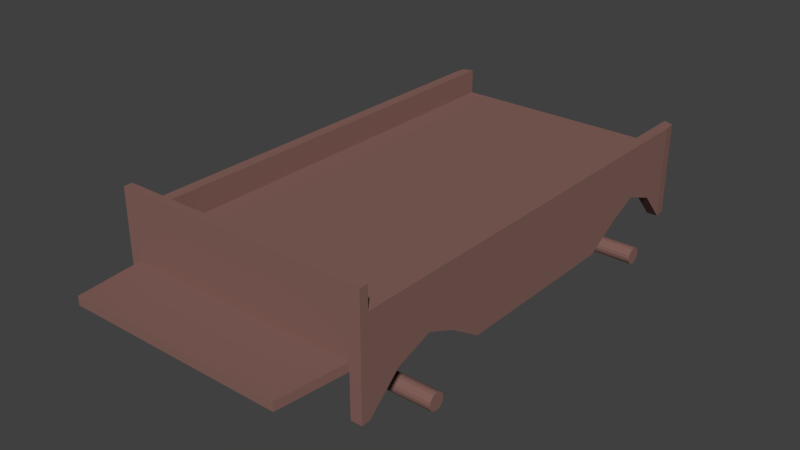 # Source: Wagon.blend  (saved by Blender 2.74.0; exported with 4.5.12 LTS)
import bpy
from mathutils import Matrix  # noqa: F401  (used for matrix-valued properties, if any)

bpy.ops.wm.read_factory_settings(use_empty=True)
scene = bpy.context.scene
scene.name = 'Scene'

# ---- collections
col_collection_1 = bpy.data.collections.new('Collection 1'); scene.collection.children.link(col_collection_1)

# ---- materials (node trees are filled in below, after node groups)
mat_material = bpy.data.materials.new('Material')
mat_material.alpha_threshold = 0.0
mat_material.use_transparent_shadow = False
mat_material.diffuse_color = (0.2396, 0.1258, 0.1082, 1.0)
mat_material.roughness = 0.5
mat_material.specular_intensity = 0.0

# ---- material node trees

# ---- world
world_world = bpy.data.worlds.new('World'); scene.world = world_world
world_world.color = (0.05088, 0.05088, 0.05088)
world_world.use_sun_shadow = False
world_world.sun_shadow_jitter_overblur = 0.0
world_world.cycles.sampling_method = 'MANUAL'
world_world.cycles.sample_map_resolution = 256

# ---- meshes
me_cube_001 = bpy.data.meshes.new('Cube.001')
me_cube_001.from_pydata([(0.7483, -1.0, 0.6), (0.7483, -1.0, 1.149), (0.7418, 1.625, 0.6), (0.7418, 1.625, 1.15), (0.6825, 1.554, 0.9), (0.0, 1.65, 1.0), (0.0, -1.0, 0.9), (0.0, -1.0, 1.0), (0.7418, 1.625, 1.0), (0.6825, 1.65, 1.0), (0.6825, -1.0, 1.0), (0.6825, 1.65, 1.15), (0.7483, 0.3, 1.15), (0.6825, -1.0, 1.15), (0.6825, 0.3, 1.15), (0.0, 0.3, 1.0), (0.6825, 0.3, 1.0), (0.6825, -1.0, 0.6), (0.6825, 1.65, 0.6), (0.0, -0.5932, 0.9), (0.7483, 0.8153, 0.65), (0.6825, 0.8153, 0.65), (0.7483, -1.0, 1.0), (0.6825, -1.0, 0.9), (0.0, 0.3, 0.9), (0.6825, 0.3, 0.9), (0.7483, -0.8063, 0.7758), (0.7483, -0.5932, 0.85), (0.7483, -0.4188, 0.7758), (0.7483, -0.2251, 0.65), (0.6825, -0.8063, 0.7758), (0.6825, 1.2, 0.85), (0.6825, -0.4188, 0.7758), (0.6825, -0.2251, 0.65), (0.6825, 1.65, 0.9), (0.7418, 1.625, 0.85), (0.7483, -1.0, 0.85), (0.7483, 1.03, 0.7758), (0.7483, 1.2, 0.85), (0.7483, 1.397, 0.7758), (0.7483, 1.554, 0.6), (0.6825, 1.03, 0.7758), (0.6825, 1.397, 0.7758), (0.6825, 1.554, 0.6), (0.7483, 0.3, 0.85), (0.0, 1.2, 0.9), (0.7483, 0.3, 1.0), (0.7483, -1.05, 0.6), (0.7483, -1.05, 1.149), (0.0, -1.05, 0.85), (0.6825, -1.05, 0.9), (0.6825, -1.05, 1.15), (0.6825, -1.05, 0.6), (0.7483, -1.05, 0.9), (0.6825, -1.05, 0.85), (0.7483, -1.05, 0.85), (0.0, -1.05, 1.15), (0.0, -1.0, 1.15), (0.7483, -1.0, 1.28), (0.6825, -1.0, 1.281), (0.7483, -1.05, 1.28), (0.6825, -1.05, 1.281), (0.0004375, -1.05, 1.281), (0.0004375, -1.0, 1.281), (0.0, -1.45, 0.85), (0.0, -1.45, 0.9), (0.6368, -1.45, 0.9), (0.6368, -1.45, 0.85), (0.7483, 1.2, 1.15), (0.6825, 1.2, 1.15), (0.0, 1.2, 1.0), (0.6825, 1.2, 1.0), (0.7483, 1.2, 1.0), (0.6825, 0.3, 0.65), (0.7483, 0.3, 0.65), (0.7483, -0.5932, 1.15), (0.6825, -0.5932, 1.15), (0.0, -0.6, 1.0), (0.6825, -0.5932, 1.0), (0.7483, -0.5932, 1.0), (0.6825, 1.2, 0.9), (0.6825, 0.3, 0.85), (0.6825, -0.5932, 0.85), (0.6825, 1.65, 0.85), (0.7483, -1.0, 0.9), (0.7483, -0.5932, 0.9), (0.7483, 0.3, 0.9), (0.7483, 1.2, 0.9), (0.7418, 1.625, 0.9), (0.7483, 0.8153, 0.85), (0.7483, -0.2251, 0.85), (0.6825, 1.554, 1.15), (0.7483, 1.554, 1.15), (0.7483, 1.554, 1.0), (0.6825, 1.554, 1.0), (0.6825, 1.554, 0.85), (0.7483, 1.554, 0.85), (0.7483, 1.554, 0.9), (0.0, 1.65, 0.9), (0.0, 1.554, 0.9), (0.6825, -1.0, 0.85), (0.0, -1.05, 0.9), (0.6825, -0.2251, 0.85), (0.6825, 0.8153, 0.85), (0.6825, -0.5932, 0.9), (0.6825, -0.2251, 0.9), (0.7999, -0.55, 0.4997), (0.7999, -0.5806, 0.5461), (0.8, -0.6461, 0.5194), (0.8001, -0.6463, 0.4811), (0.8001, -0.6355, 0.4648), (0.8001, -0.6194, 0.4539), (0.8001, -0.6003, 0.45), (0.7999, -0.5537, 0.5189), (0.7999, -0.5645, 0.5352), (0.7999, -0.5997, 0.55), (0.7999, -0.6189, 0.5463), (0.8, -0.6352, 0.5355), (0.8, -0.5648, 0.4645), (0.8001, -0.65, 0.5003), (0.8001, -0.5811, 0.4537), (0.8, -0.5539, 0.4806), (-5.417e-05, -0.55, 0.4997), (-0.0001023, -0.5806, 0.5461), (1.634e-05, -0.6461, 0.5194), (8.384e-05, -0.6463, 0.4811), (0.0001007, -0.6355, 0.4648), (0.0001023, -0.6194, 0.4539), (8.825e-05, -0.6003, 0.45), (-8.384e-05, -0.5537, 0.5189), (-0.0001007, -0.5645, 0.5352), (-8.826e-05, -0.5997, 0.55), (-6.083e-05, -0.6189, 0.5463), (-2.41e-05, -0.6352, 0.5355), (2.409e-05, -0.5648, 0.4645), (5.416e-05, -0.65, 0.5003), (6.082e-05, -0.5811, 0.4537), (-1.635e-05, -0.5539, 0.4806), (0.7999, 1.25, 0.4996), (0.7999, 1.22, 0.5459), (0.8, 1.154, 0.5192), (0.8001, 1.154, 0.4809), (0.8001, 1.165, 0.4647), (0.8001, 1.176, 0.4564), (0.8001, 1.2, 0.4498), (0.7999, 1.247, 0.5187), (0.7999, 1.236, 0.535), (0.7999, 1.201, 0.5498), (0.7999, 1.181, 0.5461), (0.8, 1.165, 0.5354), (0.8, 1.235, 0.4643), (0.8001, 1.15, 0.5001), (0.8001, 1.219, 0.4535), (0.8, 1.246, 0.4805), (-5.416e-05, 1.25, 0.4997), (-0.0001023, 1.219, 0.5461), (1.635e-05, 1.154, 0.5194), (8.384e-05, 1.154, 0.4811), (0.0001007, 1.164, 0.4648), (0.0001023, 1.181, 0.4539), (8.826e-05, 1.2, 0.45), (-8.384e-05, 1.246, 0.5189), (-0.0001007, 1.236, 0.5352), (-8.826e-05, 1.2, 0.55), (-6.083e-05, 1.181, 0.5463), (-2.41e-05, 1.165, 0.5355), (2.41e-05, 1.235, 0.4645), (5.416e-05, 1.15, 0.5003), (6.083e-05, 1.219, 0.4537), (-1.635e-05, 1.246, 0.4806), (0.6825, 0.8153, 0.9), (0.0, 0.8153, 0.9), (0.0, -0.2251, 0.9), (0.0, 0.8153, 1.0), (0.0, -0.2251, 1.0), (0.4875, -1.0, 0.9), (0.4875, 1.65, 1.0), (0.4875, 1.2, 1.0), (0.4875, 1.65, 0.9), (0.4875, 1.2, 0.9), (0.4875, 1.554, 0.9), (0.4875, -0.5932, 0.9), (0.4875, 0.8153, 0.9), (0.4875, 0.3, 0.9), (0.4875, -0.2251, 0.9), (0.455, 1.554, 0.9), (0.455, 0.8153, 0.9), (0.455, -0.2251, 0.9), (0.455, -1.0, 0.9), (0.455, 1.65, 1.0), (0.455, 1.2, 1.0), (0.455, 1.65, 0.9), (0.455, 1.2, 0.9), (0.455, -0.5932, 0.9), (0.455, 0.3, 0.9), (0.4875, 1.219, 0.4537), (0.4875, 1.235, 0.4645), (0.4875, 1.246, 0.5189), (0.4875, 1.236, 0.5352), (0.4875, 1.219, 0.5461), (0.4875, 1.2, 0.55), (0.4875, 1.181, 0.5463), (0.4875, 1.165, 0.5355), (0.4875, 1.154, 0.5194), (0.4875, 1.15, 0.5003), (0.4875, 1.154, 0.4811), (0.4875, 1.25, 0.4997), (0.4875, 1.164, 0.4648), (0.4875, 1.2, 0.45), (0.4875, 1.246, 0.4806), (0.4875, 1.181, 0.4539), (0.455, 1.219, 0.4537), (0.455, 1.246, 0.5189), (0.455, 1.219, 0.5461), (0.455, 1.165, 0.5355), (0.455, 1.25, 0.4997), (0.455, 1.2, 0.45), (0.455, 1.235, 0.4645), (0.455, 1.236, 0.5352), (0.455, 1.2, 0.55), (0.455, 1.181, 0.5463), (0.455, 1.154, 0.5194), (0.455, 1.15, 0.5003), (0.455, 1.154, 0.4811), (0.455, 1.164, 0.4648), (0.455, 1.246, 0.4806), (0.455, 1.181, 0.4539), (0.6825, 0.7895, 0.65), (0.7483, 0.7895, 0.65), (0.7483, 0.7895, 0.85), (0.6825, 0.7895, 0.85), (0.6825, 0.7895, 0.9), (0.0, 0.7895, 0.9), (0.4875, 0.7895, 0.9), (0.455, 0.7895, 0.9), (0.03256, -0.5811, 0.4537), (0.03252, -0.5648, 0.4645), (0.03242, -0.5537, 0.5189), (0.0324, -0.5645, 0.5352), (0.0324, -0.5806, 0.5461), (0.03241, -0.5997, 0.55), (0.03244, -0.6189, 0.5463), (0.03248, -0.6352, 0.5355), (0.03252, -0.6461, 0.5194), (0.03255, -0.65, 0.5003), (0.03258, -0.6463, 0.4811), (0.03245, -0.55, 0.4997), (0.0326, -0.6355, 0.4648), (0.03259, -0.6003, 0.45), (0.03248, -0.5539, 0.4806), (0.0326, -0.6194, 0.4539), (0.03256, 1.219, 0.4537), (0.03242, 1.246, 0.5189), (0.0324, 1.219, 0.5461), (0.03248, 1.165, 0.5355), (0.03245, 1.25, 0.4997), (0.03259, 1.2, 0.45), (0.03252, 1.235, 0.4645), (0.0324, 1.236, 0.5352), (0.03241, 1.2, 0.55), (0.03244, 1.181, 0.5463), (0.03252, 1.154, 0.5194), (0.03255, 1.15, 0.5003), (0.03258, 1.154, 0.4811), (0.0326, 1.164, 0.4648), (0.03248, 1.246, 0.4806), (0.0326, 1.181, 0.4539), (0.7483, -0.1989, 0.85), (0.6825, -0.1989, 0.85), (0.6825, -0.1989, 0.65), (0.7483, -0.1989, 0.65), (0.6825, -0.1989, 0.9), (0.0, -0.1989, 0.9), (0.4875, -0.1989, 0.9), (0.455, -0.1989, 0.9), (0.4875, -0.5648, 0.4645), (0.4875, -0.5645, 0.5352), (0.4875, -0.5997, 0.55), (0.4875, -0.6189, 0.5463), (0.4875, -0.6461, 0.5194), (0.4875, -0.65, 0.5003), (0.4875, -0.6463, 0.4811), (0.4875, -0.6355, 0.4648), (0.4875, -0.5539, 0.4806), (0.4875, -0.6194, 0.4539), (0.4875, -0.5811, 0.4537), (0.4875, -0.5537, 0.5189), (0.4875, -0.5806, 0.5461), (0.4875, -0.6352, 0.5355), (0.4875, -0.55, 0.4997), (0.4875, -0.6003, 0.45), (0.455, -0.5811, 0.4537), (0.455, -0.5537, 0.5189), (0.455, -0.5806, 0.5461), (0.455, -0.6352, 0.5355), (0.455, -0.55, 0.4997), (0.455, -0.6003, 0.45), (0.455, -0.5648, 0.4645), (0.455, -0.5645, 0.5352), (0.455, -0.5997, 0.55), (0.455, -0.6189, 0.5463), (0.455, -0.6461, 0.5194), (0.455, -0.65, 0.5003), (0.455, -0.6463, 0.4811), (0.455, -0.6355, 0.4648), (0.455, -0.5539, 0.4806), (0.455, -0.6194, 0.4539), (0.7483, 0.2751, 0.85), (0.6825, 0.2751, 0.65), (0.7483, 0.2751, 0.65), (0.4875, 0.2751, 0.9), (0.455, 0.2751, 0.9), (0.6825, 0.2751, 0.85), (0.6825, 0.2751, 0.9), (0.0, 0.2751, 0.9), (0.6825, 0.3245, 0.85), (0.6825, 0.3245, 0.65), (0.7483, 0.3245, 0.65), (0.7483, 0.3245, 0.85), (0.6825, 0.3245, 0.9), (0.0, 0.3245, 0.9), (0.4875, 0.3245, 0.9), (0.455, 0.3245, 0.9), (0.02275, 1.554, 0.9), (0.02275, 0.8153, 0.9), (0.02275, -0.2251, 0.9), (0.02275, -1.0, 0.9), (0.02275, 1.65, 1.0), (0.02275, 1.2, 1.0), (0.02275, 1.65, 0.9), (0.02275, 1.2, 0.9), (0.02275, -0.5932, 0.9), (0.02275, 0.3, 0.9), (0.02275, 0.7895, 0.9), (0.02275, -0.1989, 0.9), (0.02275, 0.2751, 0.9), (0.02275, 0.3245, 0.9), (-2.117e-09, 0.2751, 0.5904), (0.0325, 0.2751, 0.5904), (-3.375e-05, 0.2751, 0.6096), (0.03247, 0.2751, 0.6096), (2.706e-06, 0.3242, 0.5904), (0.0325, 0.3242, 0.5904), (-3.124e-05, 0.3245, 0.6096), (0.03247, 0.3245, 0.6096), (0.8001, -0.6463, 0.4811), (0.8001, -0.6355, 0.4648), (0.8001, -0.6194, 0.4539), (0.8001, -0.6003, 0.45), (0.7999, -0.5537, 0.5189), (0.7999, -0.5645, 0.5352), (0.7999, -0.5997, 0.55), (0.7999, -0.6189, 0.5463), (0.8, -0.6352, 0.5355), (0.7999, -0.5806, 0.5461), (0.7999, -0.55, 0.4997), (0.8, -0.5648, 0.4645), (0.8, -0.5539, 0.4806), (0.8001, -0.5811, 0.4537), (0.8, -0.6461, 0.5194), (0.8001, -0.65, 0.5003)], [(6, 7), (15, 24), (45, 70), (19, 77)], [(71, 177, 190, 328, 70, 173, 15, 16), (78, 76, 14, 16), (71, 16, 14, 69), (78, 16, 15, 174, 77), (227, 21, 20, 228), (75, 12, 14, 76), (69, 14, 12, 68), (43, 18, 2, 40), (17, 30, 26, 0), (32, 33, 29, 28), (21, 41, 37, 20), (42, 43, 40, 39), (75, 1, 22, 79), (36, 0, 26), (327, 5, 70, 328), (38, 87, 86, 44, 318, 229, 89), (0, 36, 55, 47), (72, 68, 12, 46), (329, 98, 5, 327), (47, 55, 54, 52), (50, 51, 56, 101), (51, 50, 53, 48), (53, 50, 54, 55), (17, 0, 47, 52), (56, 51, 61, 62), (10, 7, 57, 13), (1, 13, 59, 58), (101, 6, 326, 188, 175, 23, 50), (48, 1, 58, 60), (51, 48, 60, 61), (13, 57, 63, 59), (308, 73, 74, 309), (27, 36, 26), (92, 91, 69, 68), (67, 54, 50, 66), (64, 67, 66, 65), (49, 54, 67, 64), (65, 66, 50, 101), (12, 75, 79, 46), (1, 75, 76, 13), (10, 78, 77, 7), (10, 13, 76, 78), (18, 43, 95, 83), (44, 86, 85, 27, 90, 267, 307), (79, 85, 86, 46), (22, 84, 85, 79), (267, 90, 29, 270), (317, 318, 44, 74), (37, 89, 20), (89, 37, 38), (92, 68, 72, 93), (88, 97, 96, 35), (9, 94, 91, 11), (11, 91, 92, 3), (3, 92, 93, 8), (8, 93, 97, 88), (35, 96, 40, 2), (87, 38, 96, 97), (11, 3, 8, 9), (9, 8, 88, 34), (35, 83, 34, 88), (2, 18, 83, 35), (40, 96, 39), (39, 96, 38), (31, 38, 37, 41), (39, 38, 31, 42), (43, 42, 95), (95, 42, 31), (31, 80, 4, 95), (95, 4, 34, 83), (180, 178, 34, 4), (179, 180, 4, 80), (53, 55, 36, 84), (53, 84, 1, 48), (93, 72, 87, 97), (72, 46, 86, 87), (27, 85, 84, 36), (28, 90, 27), (29, 90, 28), (33, 32, 102), (102, 32, 82), (268, 269, 33, 102), (41, 21, 103), (31, 41, 103), (227, 230, 103, 21), (91, 94, 71, 69), (28, 27, 82, 32), (27, 26, 30, 82), (268, 102, 105, 271), (102, 82, 104, 105), (82, 100, 23, 104), (175, 181, 104, 23), (82, 30, 100), (30, 17, 100), (49, 101, 50, 54), (100, 54, 50, 23), (54, 100, 17, 52), (113, 114, 350, 349), (184, 187, 274, 273), (236, 235, 136, 134), (238, 237, 129, 130), (240, 239, 123, 131), (241, 240, 131, 132), (243, 242, 133, 124), (242, 241, 132, 133), (244, 243, 124, 135), (239, 238, 130, 123), (245, 244, 135, 125), (237, 246, 122, 129), (247, 245, 125, 126), (235, 248, 128, 136), (338, 246, 237, 340), (250, 247, 126, 127), (105, 184, 273, 271), (248, 250, 127, 128), (152, 150, 153, 138, 145, 146, 139, 147, 148, 149, 140, 151, 141, 142, 143, 144), (168, 160, 159, 158, 157, 167, 156, 165, 164, 163, 155, 162, 161, 154, 169, 166), (257, 251, 168, 166), (258, 252, 161, 162), (259, 253, 155, 163), (260, 259, 163, 164), (261, 254, 165, 156), (254, 260, 164, 165), (262, 261, 156, 167), (253, 258, 162, 155), (263, 262, 167, 157), (252, 255, 154, 161), (264, 263, 157, 158), (251, 256, 160, 168), (265, 257, 166, 169), (266, 264, 158, 159), (255, 265, 169, 154), (256, 266, 159, 160), (336, 332, 24, 320), (179, 80, 170, 182), (335, 314, 24, 332), (325, 331, 19, 172), (231, 170, 103, 230), (80, 31, 103, 170), (105, 104, 181, 184), (313, 310, 183, 25), (192, 179, 182, 186), (319, 25, 183, 321), (188, 193, 181, 175), (192, 185, 180, 179), (185, 191, 178, 180), (34, 178, 176, 9), (9, 176, 177, 71), (323, 329, 191, 185), (330, 323, 185, 192), (326, 331, 193, 188), (330, 192, 186, 324), (184, 181, 193, 187), (310, 311, 194, 183), (321, 183, 194, 322), (178, 191, 189, 176), (176, 189, 190, 177), (144, 143, 210, 208), (138, 153, 209, 206), (143, 142, 207, 210), (153, 150, 196, 209), (152, 144, 208, 195), (142, 141, 205, 207), (145, 138, 206, 197), (141, 151, 204, 205), (139, 146, 198, 199), (151, 140, 203, 204), (149, 148, 201, 202), (140, 149, 202, 203), (148, 147, 200, 201), (147, 139, 199, 200), (146, 145, 197, 198), (150, 152, 195, 196), (208, 210, 226, 216), (206, 209, 225, 215), (210, 207, 224, 226), (209, 196, 217, 225), (195, 208, 216, 211), (207, 205, 223, 224), (197, 206, 215, 212), (205, 204, 222, 223), (199, 198, 218, 213), (204, 203, 221, 222), (202, 201, 220, 214), (203, 202, 214, 221), (201, 200, 219, 220), (200, 199, 213, 219), (198, 197, 212, 218), (196, 195, 211, 217), (182, 233, 234, 186), (170, 231, 233, 182), (319, 231, 230, 315), (324, 333, 232, 171), (316, 315, 230, 227), (20, 89, 229, 228), (316, 227, 228, 317), (202, 214, 186, 182), (234, 221, 203, 233), (234, 186, 214, 221), (203, 202, 182, 233), (296, 306, 250, 248), (342, 262, 167, 341), (306, 304, 247, 250), (305, 297, 236, 249), (291, 296, 248, 235), (304, 303, 245, 247), (292, 295, 246, 237), (303, 302, 244, 245), (293, 298, 238, 239), (302, 301, 243, 244), (294, 300, 241, 242), (301, 294, 242, 243), (300, 299, 240, 241), (299, 293, 239, 240), (298, 292, 237, 238), (297, 291, 235, 236), (216, 226, 266, 256), (215, 225, 265, 255), (226, 224, 264, 266), (225, 217, 257, 265), (211, 216, 256, 251), (224, 223, 263, 264), (212, 215, 255, 252), (223, 222, 262, 263), (213, 218, 258, 253), (222, 221, 261, 262), (214, 220, 260, 254), (221, 214, 254, 261), (220, 219, 259, 260), (219, 213, 253, 259), (218, 212, 252, 258), (217, 211, 251, 257), (340, 237, 129, 339), (325, 172, 272, 334), (312, 268, 271, 313), (312, 308, 269, 268), (307, 267, 270, 309), (33, 269, 270, 29), (118, 120, 285, 275), (114, 113, 286, 276), (115, 107, 287, 277), (116, 115, 277, 278), (108, 117, 288, 279), (117, 116, 278, 288), (119, 108, 279, 280), (107, 114, 276, 287), (109, 119, 280, 281), (113, 106, 289, 286), (110, 109, 281, 282), (120, 112, 290, 285), (121, 118, 275, 283), (111, 110, 282, 284), (112, 111, 284, 290), (275, 285, 291, 297), (276, 286, 292, 298), (277, 287, 293, 299), (278, 277, 299, 300), (279, 288, 294, 301), (288, 278, 300, 294), (280, 279, 301, 302), (287, 276, 298, 293), (281, 280, 302, 303), (286, 289, 295, 292), (282, 281, 303, 304), (285, 290, 296, 291), (283, 275, 297, 305), (284, 282, 304, 306), (290, 284, 306, 296), (106, 121, 283, 289), (295, 305, 249, 246), (137, 249, 236, 134), (246, 249, 137, 122), (305, 295, 289, 283), (298, 276, 184, 187), (286, 292, 274, 273), (184, 276, 286, 273), (298, 187, 274, 292), (61, 59, 63, 62), (61, 60, 58, 59), (44, 307, 309, 74), (81, 73, 308, 312), (81, 312, 313, 25), (273, 274, 311, 310), (271, 273, 310, 313), (334, 272, 314, 335), (269, 308, 309, 270), (73, 316, 317, 74), (73, 81, 315, 316), (25, 319, 315, 81), (233, 321, 322, 234), (231, 319, 321, 233), (333, 336, 320, 232), (228, 229, 318, 317), (234, 322, 336, 333), (274, 334, 335, 311), (187, 325, 334, 274), (186, 234, 333, 324), (45, 330, 324, 171), (6, 19, 331, 326), (45, 99, 323, 330), (99, 98, 329, 323), (187, 193, 331, 325), (311, 335, 332, 194), (322, 194, 332, 336), (191, 329, 327, 189), (189, 327, 328, 190), (344, 340, 339, 343), (246, 338, 337, 122), (342, 338, 340, 344), (262, 342, 344, 261), (261, 344, 343, 156), (338, 342, 341, 337), (314, 339, 340, 335), (320, 343, 344, 336), (335, 340, 344, 336, 332), (358, 356, 357, 355, 349, 350, 354, 351, 352, 353, 359, 360, 345, 346, 347, 348), (107, 115, 351, 354), (115, 116, 352, 351), (117, 108, 359, 353), (116, 117, 353, 352), (108, 119, 360, 359), (114, 107, 354, 350), (119, 109, 345, 360), (106, 113, 349, 355), (109, 110, 346, 345), (112, 120, 358, 348), (118, 121, 357, 356), (110, 111, 347, 346), (121, 106, 355, 357), (111, 112, 348, 347), (120, 118, 356, 358)])
me_cube_001.materials.append(mat_material)
me_cube_001.use_remesh_preserve_volume = False
me_cube_001.use_remesh_preserve_attributes = False
me_cube_001.use_mirror_vertex_groups = False
me_cube_001.update()

# ---- objects
ob_wheel_rr = bpy.data.objects.new('wheel_rr', None)
ob_wheel_fr = bpy.data.objects.new('wheel_fr', None)
ob_wheel_fl = bpy.data.objects.new('wheel_fl', None)
ob_wheel_rl = bpy.data.objects.new('wheel_rl', None)
ob_chassis = bpy.data.objects.new('chassis', me_cube_001)

# ---- transforms, parenting, visibility, modifiers, constraints
ob_wheel_rr.location = (-0.7999, 1.2, 0.5)
ob_wheel_rr.empty_image_offset = (0.0, 0.0)
ob_wheel_rr.lineart.crease_threshold = 0.0
ob_wheel_fr.location = (-0.8, -0.6, 0.5)
ob_wheel_fr.empty_image_offset = (0.0, 0.0)
ob_wheel_fr.lineart.crease_threshold = 0.0
ob_wheel_fl.location = (0.8, -0.6, 0.5)
ob_wheel_fl.empty_image_offset = (0.0, 0.0)
ob_wheel_fl.lineart.crease_threshold = 0.0
ob_wheel_rl.location = (0.8, 1.2, 0.5)
ob_wheel_rl.empty_image_offset = (0.0, 0.0)
ob_wheel_rl.lineart.crease_threshold = 0.0
ob_chassis.location = (0.0, 0.0, 0.0)
ob_chassis.lineart.crease_threshold = 0.0
_m = ob_chassis.modifiers.new('Mirror', 'MIRROR')

# ---- collection membership
col_collection_1.objects.link(ob_wheel_rr)
col_collection_1.objects.link(ob_wheel_fr)
col_collection_1.objects.link(ob_wheel_fl)
col_collection_1.objects.link(ob_wheel_rl)
col_collection_1.objects.link(ob_chassis)

# ---- scene / render settings (as saved in the file)
scene.frame_start = 1; scene.frame_end = 250; scene.frame_set(1)
scene.render.engine = 'BLENDER_EEVEE_NEXT'
scene.render.resolution_percentage = 50
scene.render.dither_intensity = 0.0
scene.cycles.use_denoising = False
scene.cycles.samples = 10
scene.cycles.sampling_pattern = 'TABULATED_SOBOL'
scene.cycles.light_sampling_threshold = 0.0
scene.cycles.use_adaptive_sampling = False
scene.cycles.use_light_tree = False
scene.cycles.blur_glossy = 0.0
scene.cycles.pixel_filter_type = 'GAUSSIAN'
scene.cycles.sample_clamp_indirect = 0.0
scene.view_settings.view_transform = 'Standard'
bpy.context.view_layer.update()

# ---- added for rendering (the .blend has no active camera and no usable light): camera, sun
cam_auto = bpy.data.cameras.new('AutoCamera')
cam_auto.lens = 50.0
cam_auto.sensor_width = 36.0
cam_auto.clip_end = 1000.0
ob_auto_camera = bpy.data.objects.new('AutoCamera', cam_auto)
scene.collection.objects.link(ob_auto_camera)
ob_auto_camera.location = (3.31817, -3.8818, 3.52004)
ob_auto_camera.rotation_euler = (1.09748, -7.21219e-08, 0.694738)
scene.camera = ob_auto_camera
light_auto_sun = bpy.data.lights.new('AutoSun', 'SUN')
light_auto_sun.energy = 3.0
light_auto_sun.angle = 0.0523599
ob_auto_sun = bpy.data.objects.new('AutoSun', light_auto_sun)
scene.collection.objects.link(ob_auto_sun)
ob_auto_sun.rotation_euler = (0.872665, 0.174533, 0.523599)
bpy.context.view_layer.update()
